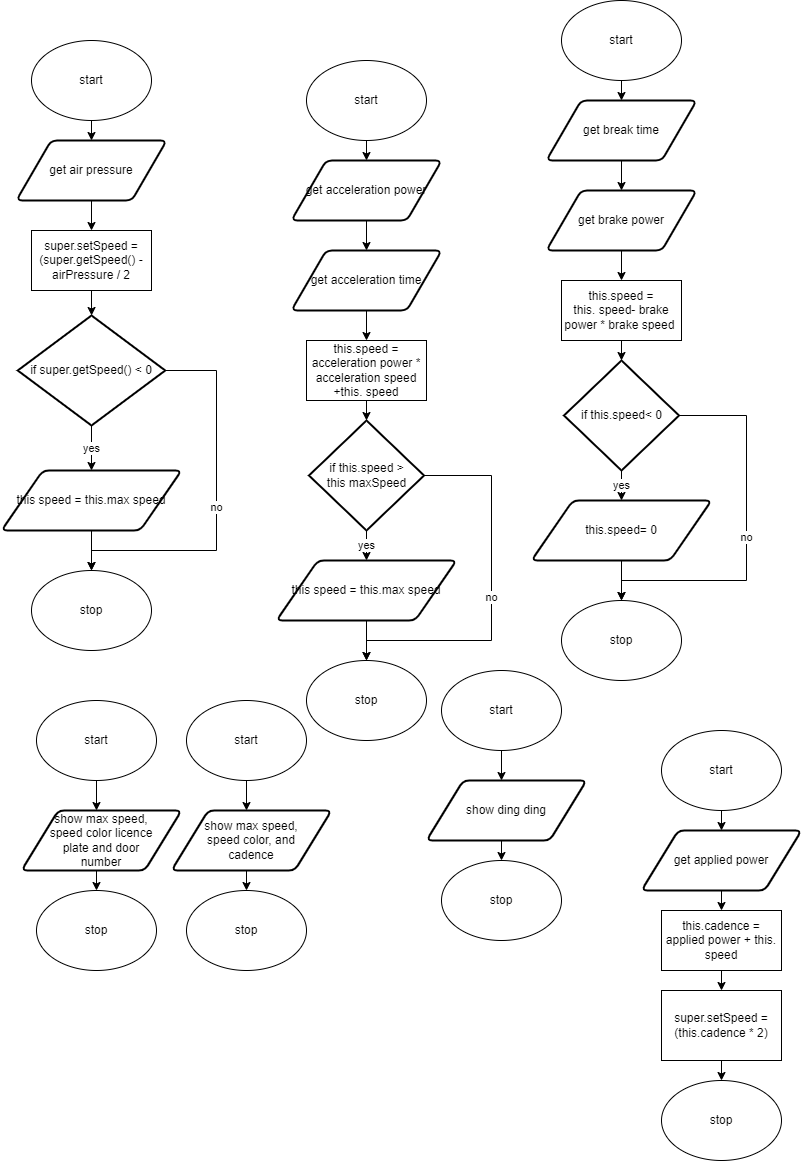

The diagram above was exported from draw.io. Its source (the exported page's mxGraphModel, read from the mxfile embedded in the PNG):
<mxGraphModel dx="690" dy="526" grid="1" gridSize="10" guides="1" tooltips="1" connect="1" arrows="1" fold="1" page="1" pageScale="1" pageWidth="827" pageHeight="1169" math="0" shadow="0">
  <root>
    <mxCell id="0" />
    <mxCell id="1" parent="0" />
    <mxCell id="9" style="edgeStyle=none;html=1;exitX=0.5;exitY=1;exitDx=0;exitDy=0;entryX=0.5;entryY=0;entryDx=0;entryDy=0;" parent="1" source="2" target="8" edge="1">
      <mxGeometry relative="1" as="geometry" />
    </mxCell>
    <mxCell id="2" value="start" style="ellipse;whiteSpace=wrap;html=1;" parent="1" vertex="1">
      <mxGeometry x="315" y="60" width="120" height="80" as="geometry" />
    </mxCell>
    <mxCell id="7" value="stop" style="ellipse;whiteSpace=wrap;html=1;" parent="1" vertex="1">
      <mxGeometry x="315" y="660" width="120" height="80" as="geometry" />
    </mxCell>
    <mxCell id="75" style="edgeStyle=orthogonalEdgeStyle;shape=connector;rounded=0;html=1;exitX=0.5;exitY=1;exitDx=0;exitDy=0;labelBackgroundColor=default;fontFamily=Helvetica;fontSize=11;fontColor=default;endArrow=classic;strokeColor=default;" parent="1" source="8" target="74" edge="1">
      <mxGeometry relative="1" as="geometry" />
    </mxCell>
    <mxCell id="8" value="get acceleration power" style="shape=parallelogram;html=1;strokeWidth=2;perimeter=parallelogramPerimeter;whiteSpace=wrap;rounded=1;arcSize=12;size=0.23;" parent="1" vertex="1">
      <mxGeometry x="300" y="160" width="150" height="60" as="geometry" />
    </mxCell>
    <mxCell id="78" style="edgeStyle=orthogonalEdgeStyle;shape=connector;rounded=0;html=1;exitX=0.5;exitY=1;exitDx=0;exitDy=0;labelBackgroundColor=default;fontFamily=Helvetica;fontSize=11;fontColor=default;endArrow=classic;strokeColor=default;" parent="1" source="11" target="28" edge="1">
      <mxGeometry relative="1" as="geometry" />
    </mxCell>
    <mxCell id="11" value="this.speed = acceleration power * acceleration speed +this. speed" style="rounded=0;whiteSpace=wrap;html=1;" parent="1" vertex="1">
      <mxGeometry x="315" y="340" width="120" height="60" as="geometry" />
    </mxCell>
    <mxCell id="80" value="yes" style="edgeStyle=orthogonalEdgeStyle;shape=connector;rounded=0;html=1;exitX=0.5;exitY=1;exitDx=0;exitDy=0;exitPerimeter=0;entryX=0.5;entryY=0;entryDx=0;entryDy=0;labelBackgroundColor=default;fontFamily=Helvetica;fontSize=11;fontColor=default;endArrow=classic;strokeColor=default;" parent="1" source="28" target="79" edge="1">
      <mxGeometry relative="1" as="geometry" />
    </mxCell>
    <mxCell id="81" value="no" style="edgeStyle=orthogonalEdgeStyle;shape=connector;rounded=0;html=1;exitX=1;exitY=0.5;exitDx=0;exitDy=0;exitPerimeter=0;labelBackgroundColor=default;fontFamily=Helvetica;fontSize=11;fontColor=default;endArrow=classic;strokeColor=default;" parent="1" source="28" target="7" edge="1">
      <mxGeometry relative="1" as="geometry">
        <Array as="points">
          <mxPoint x="500" y="475" />
          <mxPoint x="500" y="640" />
          <mxPoint x="375" y="640" />
        </Array>
      </mxGeometry>
    </mxCell>
    <mxCell id="28" value="if this.speed &amp;gt;&lt;br&gt;this maxSpeed" style="strokeWidth=2;html=1;shape=mxgraph.flowchart.decision;whiteSpace=wrap;" parent="1" vertex="1">
      <mxGeometry x="317.5" y="420" width="115" height="110" as="geometry" />
    </mxCell>
    <mxCell id="77" style="edgeStyle=orthogonalEdgeStyle;shape=connector;rounded=0;html=1;exitX=0.5;exitY=1;exitDx=0;exitDy=0;labelBackgroundColor=default;fontFamily=Helvetica;fontSize=11;fontColor=default;endArrow=classic;strokeColor=default;" parent="1" source="74" target="11" edge="1">
      <mxGeometry relative="1" as="geometry" />
    </mxCell>
    <mxCell id="74" value="get acceleration time" style="shape=parallelogram;html=1;strokeWidth=2;perimeter=parallelogramPerimeter;whiteSpace=wrap;rounded=1;arcSize=12;size=0.23;" parent="1" vertex="1">
      <mxGeometry x="300" y="250" width="150" height="60" as="geometry" />
    </mxCell>
    <mxCell id="82" style="edgeStyle=orthogonalEdgeStyle;shape=connector;rounded=0;html=1;exitX=0.5;exitY=1;exitDx=0;exitDy=0;entryX=0.5;entryY=0;entryDx=0;entryDy=0;labelBackgroundColor=default;fontFamily=Helvetica;fontSize=11;fontColor=default;endArrow=classic;strokeColor=default;" parent="1" source="79" target="7" edge="1">
      <mxGeometry relative="1" as="geometry" />
    </mxCell>
    <mxCell id="79" value="this speed = this.max speed" style="shape=parallelogram;html=1;strokeWidth=2;perimeter=parallelogramPerimeter;whiteSpace=wrap;rounded=1;arcSize=12;size=0.23;" parent="1" vertex="1">
      <mxGeometry x="285" y="560" width="180" height="60" as="geometry" />
    </mxCell>
    <mxCell id="83" style="edgeStyle=none;html=1;exitX=0.5;exitY=1;exitDx=0;exitDy=0;entryX=0.5;entryY=0;entryDx=0;entryDy=0;" parent="1" source="84" target="87" edge="1">
      <mxGeometry relative="1" as="geometry" />
    </mxCell>
    <mxCell id="84" value="start" style="ellipse;whiteSpace=wrap;html=1;" parent="1" vertex="1">
      <mxGeometry x="570" width="120" height="80" as="geometry" />
    </mxCell>
    <mxCell id="85" value="stop" style="ellipse;whiteSpace=wrap;html=1;" parent="1" vertex="1">
      <mxGeometry x="570" y="600" width="120" height="80" as="geometry" />
    </mxCell>
    <mxCell id="86" style="edgeStyle=orthogonalEdgeStyle;shape=connector;rounded=0;html=1;exitX=0.5;exitY=1;exitDx=0;exitDy=0;labelBackgroundColor=default;fontFamily=Helvetica;fontSize=11;fontColor=default;endArrow=classic;strokeColor=default;" parent="1" source="87" target="94" edge="1">
      <mxGeometry relative="1" as="geometry" />
    </mxCell>
    <mxCell id="87" value="get break time" style="shape=parallelogram;html=1;strokeWidth=2;perimeter=parallelogramPerimeter;whiteSpace=wrap;rounded=1;arcSize=12;size=0.23;" parent="1" vertex="1">
      <mxGeometry x="555" y="100" width="150" height="60" as="geometry" />
    </mxCell>
    <mxCell id="88" style="edgeStyle=orthogonalEdgeStyle;shape=connector;rounded=0;html=1;exitX=0.5;exitY=1;exitDx=0;exitDy=0;labelBackgroundColor=default;fontFamily=Helvetica;fontSize=11;fontColor=default;endArrow=classic;strokeColor=default;" parent="1" source="89" target="92" edge="1">
      <mxGeometry relative="1" as="geometry" />
    </mxCell>
    <mxCell id="89" value="this.speed =&lt;br&gt;this. speed- brake power * brake speed&amp;nbsp;" style="rounded=0;whiteSpace=wrap;html=1;" parent="1" vertex="1">
      <mxGeometry x="570" y="280" width="120" height="60" as="geometry" />
    </mxCell>
    <mxCell id="90" value="yes" style="edgeStyle=orthogonalEdgeStyle;shape=connector;rounded=0;html=1;exitX=0.5;exitY=1;exitDx=0;exitDy=0;exitPerimeter=0;entryX=0.5;entryY=0;entryDx=0;entryDy=0;labelBackgroundColor=default;fontFamily=Helvetica;fontSize=11;fontColor=default;endArrow=classic;strokeColor=default;" parent="1" source="92" target="96" edge="1">
      <mxGeometry relative="1" as="geometry" />
    </mxCell>
    <mxCell id="91" value="no" style="edgeStyle=orthogonalEdgeStyle;shape=connector;rounded=0;html=1;exitX=1;exitY=0.5;exitDx=0;exitDy=0;exitPerimeter=0;labelBackgroundColor=default;fontFamily=Helvetica;fontSize=11;fontColor=default;endArrow=classic;strokeColor=default;" parent="1" source="92" target="85" edge="1">
      <mxGeometry relative="1" as="geometry">
        <Array as="points">
          <mxPoint x="755" y="415" />
          <mxPoint x="755" y="580" />
          <mxPoint x="630" y="580" />
        </Array>
      </mxGeometry>
    </mxCell>
    <mxCell id="92" value="if this.speed&amp;lt; 0" style="strokeWidth=2;html=1;shape=mxgraph.flowchart.decision;whiteSpace=wrap;" parent="1" vertex="1">
      <mxGeometry x="572.5" y="360" width="115" height="110" as="geometry" />
    </mxCell>
    <mxCell id="93" style="edgeStyle=orthogonalEdgeStyle;shape=connector;rounded=0;html=1;exitX=0.5;exitY=1;exitDx=0;exitDy=0;labelBackgroundColor=default;fontFamily=Helvetica;fontSize=11;fontColor=default;endArrow=classic;strokeColor=default;" parent="1" source="94" target="89" edge="1">
      <mxGeometry relative="1" as="geometry" />
    </mxCell>
    <mxCell id="94" value="get brake power" style="shape=parallelogram;html=1;strokeWidth=2;perimeter=parallelogramPerimeter;whiteSpace=wrap;rounded=1;arcSize=12;size=0.23;" parent="1" vertex="1">
      <mxGeometry x="555" y="190" width="150" height="60" as="geometry" />
    </mxCell>
    <mxCell id="95" style="edgeStyle=orthogonalEdgeStyle;shape=connector;rounded=0;html=1;exitX=0.5;exitY=1;exitDx=0;exitDy=0;entryX=0.5;entryY=0;entryDx=0;entryDy=0;labelBackgroundColor=default;fontFamily=Helvetica;fontSize=11;fontColor=default;endArrow=classic;strokeColor=default;" parent="1" source="96" target="85" edge="1">
      <mxGeometry relative="1" as="geometry" />
    </mxCell>
    <mxCell id="96" value="this.speed= 0" style="shape=parallelogram;html=1;strokeWidth=2;perimeter=parallelogramPerimeter;whiteSpace=wrap;rounded=1;arcSize=12;size=0.23;" parent="1" vertex="1">
      <mxGeometry x="540" y="500" width="180" height="60" as="geometry" />
    </mxCell>
    <mxCell id="97" style="edgeStyle=none;html=1;exitX=0.5;exitY=1;exitDx=0;exitDy=0;entryX=0.5;entryY=0;entryDx=0;entryDy=0;" parent="1" source="98" target="101" edge="1">
      <mxGeometry relative="1" as="geometry" />
    </mxCell>
    <mxCell id="98" value="start" style="ellipse;whiteSpace=wrap;html=1;" parent="1" vertex="1">
      <mxGeometry x="40" y="40" width="120" height="80" as="geometry" />
    </mxCell>
    <mxCell id="99" value="stop" style="ellipse;whiteSpace=wrap;html=1;" parent="1" vertex="1">
      <mxGeometry x="40" y="570" width="120" height="80" as="geometry" />
    </mxCell>
    <mxCell id="100" style="edgeStyle=orthogonalEdgeStyle;shape=connector;rounded=0;html=1;exitX=0.5;exitY=1;exitDx=0;exitDy=0;labelBackgroundColor=default;fontFamily=Helvetica;fontSize=11;fontColor=default;endArrow=classic;strokeColor=default;" parent="1" source="101" edge="1">
      <mxGeometry relative="1" as="geometry">
        <mxPoint x="100" y="230" as="targetPoint" />
      </mxGeometry>
    </mxCell>
    <mxCell id="101" value="get air pressure" style="shape=parallelogram;html=1;strokeWidth=2;perimeter=parallelogramPerimeter;whiteSpace=wrap;rounded=1;arcSize=12;size=0.23;" parent="1" vertex="1">
      <mxGeometry x="25" y="140" width="150" height="60" as="geometry" />
    </mxCell>
    <mxCell id="102" style="edgeStyle=orthogonalEdgeStyle;shape=connector;rounded=0;html=1;exitX=0.5;exitY=1;exitDx=0;exitDy=0;labelBackgroundColor=default;fontFamily=Helvetica;fontSize=11;fontColor=default;endArrow=classic;strokeColor=default;" parent="1" source="103" target="106" edge="1">
      <mxGeometry relative="1" as="geometry" />
    </mxCell>
    <mxCell id="103" value="super.setSpeed = (super.getSpeed() - airPressure / 2" style="rounded=0;whiteSpace=wrap;html=1;" parent="1" vertex="1">
      <mxGeometry x="40" y="230" width="120" height="60" as="geometry" />
    </mxCell>
    <mxCell id="104" value="yes" style="edgeStyle=orthogonalEdgeStyle;shape=connector;rounded=0;html=1;exitX=0.5;exitY=1;exitDx=0;exitDy=0;exitPerimeter=0;entryX=0.5;entryY=0;entryDx=0;entryDy=0;labelBackgroundColor=default;fontFamily=Helvetica;fontSize=11;fontColor=default;endArrow=classic;strokeColor=default;" parent="1" source="106" target="110" edge="1">
      <mxGeometry relative="1" as="geometry" />
    </mxCell>
    <mxCell id="105" value="no" style="edgeStyle=orthogonalEdgeStyle;shape=connector;rounded=0;html=1;exitX=1;exitY=0.5;exitDx=0;exitDy=0;exitPerimeter=0;labelBackgroundColor=default;fontFamily=Helvetica;fontSize=11;fontColor=default;endArrow=classic;strokeColor=default;" parent="1" source="106" target="99" edge="1">
      <mxGeometry relative="1" as="geometry">
        <Array as="points">
          <mxPoint x="225" y="370" />
          <mxPoint x="225" y="550" />
          <mxPoint x="100" y="550" />
        </Array>
      </mxGeometry>
    </mxCell>
    <mxCell id="106" value="if super.getSpeed() &amp;lt; 0" style="strokeWidth=2;html=1;shape=mxgraph.flowchart.decision;whiteSpace=wrap;" parent="1" vertex="1">
      <mxGeometry x="26.25" y="315" width="147.5" height="110" as="geometry" />
    </mxCell>
    <mxCell id="109" style="edgeStyle=orthogonalEdgeStyle;shape=connector;rounded=0;html=1;exitX=0.5;exitY=1;exitDx=0;exitDy=0;entryX=0.5;entryY=0;entryDx=0;entryDy=0;labelBackgroundColor=default;fontFamily=Helvetica;fontSize=11;fontColor=default;endArrow=classic;strokeColor=default;" parent="1" source="110" target="99" edge="1">
      <mxGeometry relative="1" as="geometry" />
    </mxCell>
    <mxCell id="110" value="this speed = this.max speed" style="shape=parallelogram;html=1;strokeWidth=2;perimeter=parallelogramPerimeter;whiteSpace=wrap;rounded=1;arcSize=12;size=0.23;" parent="1" vertex="1">
      <mxGeometry x="10" y="470" width="180" height="60" as="geometry" />
    </mxCell>
    <mxCell id="112" value="show max speed, &lt;br&gt;speed color licence &lt;br&gt;plate and door &lt;br&gt;number" style="shape=parallelogram;html=1;strokeWidth=2;perimeter=parallelogramPerimeter;whiteSpace=wrap;rounded=1;arcSize=12;size=0.23;" parent="1" vertex="1">
      <mxGeometry x="30" y="810" width="160" height="60" as="geometry" />
    </mxCell>
    <mxCell id="113" style="edgeStyle=none;html=1;exitX=0.5;exitY=1;exitDx=0;exitDy=0;entryX=0.5;entryY=0;entryDx=0;entryDy=0;entryPerimeter=0;" parent="1" source="114" edge="1">
      <mxGeometry relative="1" as="geometry">
        <mxPoint x="105" y="810" as="targetPoint" />
      </mxGeometry>
    </mxCell>
    <mxCell id="114" value="start" style="ellipse;whiteSpace=wrap;html=1;" parent="1" vertex="1">
      <mxGeometry x="45" y="700" width="120" height="80" as="geometry" />
    </mxCell>
    <mxCell id="115" value="stop" style="ellipse;whiteSpace=wrap;html=1;" parent="1" vertex="1">
      <mxGeometry x="45" y="890" width="120" height="80" as="geometry" />
    </mxCell>
    <mxCell id="116" style="edgeStyle=none;html=1;exitX=0.5;exitY=1;exitDx=0;exitDy=0;" parent="1" edge="1">
      <mxGeometry relative="1" as="geometry">
        <mxPoint x="106" y="910" as="sourcePoint" />
        <mxPoint x="106" y="910" as="targetPoint" />
      </mxGeometry>
    </mxCell>
    <mxCell id="117" style="edgeStyle=none;html=1;exitX=0.5;exitY=1;exitDx=0;exitDy=0;entryX=0.5;entryY=0;entryDx=0;entryDy=0;" parent="1" target="115" edge="1">
      <mxGeometry relative="1" as="geometry">
        <mxPoint x="105" y="870" as="sourcePoint" />
      </mxGeometry>
    </mxCell>
    <mxCell id="118" value="show max speed, &lt;br&gt;speed color, and &lt;br&gt;cadence" style="shape=parallelogram;html=1;strokeWidth=2;perimeter=parallelogramPerimeter;whiteSpace=wrap;rounded=1;arcSize=12;size=0.23;" parent="1" vertex="1">
      <mxGeometry x="180" y="810" width="160" height="60" as="geometry" />
    </mxCell>
    <mxCell id="119" style="edgeStyle=none;html=1;exitX=0.5;exitY=1;exitDx=0;exitDy=0;entryX=0.5;entryY=0;entryDx=0;entryDy=0;entryPerimeter=0;" parent="1" source="120" edge="1">
      <mxGeometry relative="1" as="geometry">
        <mxPoint x="255" y="810" as="targetPoint" />
      </mxGeometry>
    </mxCell>
    <mxCell id="120" value="start" style="ellipse;whiteSpace=wrap;html=1;" parent="1" vertex="1">
      <mxGeometry x="195" y="700" width="120" height="80" as="geometry" />
    </mxCell>
    <mxCell id="121" value="stop" style="ellipse;whiteSpace=wrap;html=1;" parent="1" vertex="1">
      <mxGeometry x="195" y="890" width="120" height="80" as="geometry" />
    </mxCell>
    <mxCell id="122" style="edgeStyle=none;html=1;exitX=0.5;exitY=1;exitDx=0;exitDy=0;" parent="1" edge="1">
      <mxGeometry relative="1" as="geometry">
        <mxPoint x="256" y="910" as="sourcePoint" />
        <mxPoint x="256" y="910" as="targetPoint" />
      </mxGeometry>
    </mxCell>
    <mxCell id="123" style="edgeStyle=none;html=1;exitX=0.5;exitY=1;exitDx=0;exitDy=0;entryX=0.5;entryY=0;entryDx=0;entryDy=0;" parent="1" target="121" edge="1">
      <mxGeometry relative="1" as="geometry">
        <mxPoint x="255" y="870" as="sourcePoint" />
      </mxGeometry>
    </mxCell>
    <mxCell id="124" value="show ding ding" style="shape=parallelogram;html=1;strokeWidth=2;perimeter=parallelogramPerimeter;whiteSpace=wrap;rounded=1;arcSize=12;size=0.23;" parent="1" vertex="1">
      <mxGeometry x="435" y="780" width="160" height="60" as="geometry" />
    </mxCell>
    <mxCell id="125" style="edgeStyle=none;html=1;exitX=0.5;exitY=1;exitDx=0;exitDy=0;entryX=0.5;entryY=0;entryDx=0;entryDy=0;entryPerimeter=0;" parent="1" source="126" edge="1">
      <mxGeometry relative="1" as="geometry">
        <mxPoint x="510" y="780" as="targetPoint" />
      </mxGeometry>
    </mxCell>
    <mxCell id="126" value="start" style="ellipse;whiteSpace=wrap;html=1;" parent="1" vertex="1">
      <mxGeometry x="450" y="670" width="120" height="80" as="geometry" />
    </mxCell>
    <mxCell id="127" value="stop" style="ellipse;whiteSpace=wrap;html=1;" parent="1" vertex="1">
      <mxGeometry x="450" y="860" width="120" height="80" as="geometry" />
    </mxCell>
    <mxCell id="128" style="edgeStyle=none;html=1;exitX=0.5;exitY=1;exitDx=0;exitDy=0;" parent="1" edge="1">
      <mxGeometry relative="1" as="geometry">
        <mxPoint x="511" y="880" as="sourcePoint" />
        <mxPoint x="511" y="880" as="targetPoint" />
      </mxGeometry>
    </mxCell>
    <mxCell id="129" style="edgeStyle=none;html=1;exitX=0.5;exitY=1;exitDx=0;exitDy=0;entryX=0.5;entryY=0;entryDx=0;entryDy=0;" parent="1" target="127" edge="1">
      <mxGeometry relative="1" as="geometry">
        <mxPoint x="510" y="840" as="sourcePoint" />
      </mxGeometry>
    </mxCell>
    <mxCell id="142" style="edgeStyle=none;html=1;exitX=0.5;exitY=1;exitDx=0;exitDy=0;entryX=0.5;entryY=0;entryDx=0;entryDy=0;" parent="1" source="130" target="139" edge="1">
      <mxGeometry relative="1" as="geometry" />
    </mxCell>
    <mxCell id="130" value="get applied power" style="shape=parallelogram;html=1;strokeWidth=2;perimeter=parallelogramPerimeter;whiteSpace=wrap;rounded=1;arcSize=12;size=0.23;" parent="1" vertex="1">
      <mxGeometry x="650" y="830" width="160" height="60" as="geometry" />
    </mxCell>
    <mxCell id="131" style="edgeStyle=none;html=1;exitX=0.5;exitY=1;exitDx=0;exitDy=0;entryX=0.5;entryY=0;entryDx=0;entryDy=0;entryPerimeter=0;" parent="1" source="132" edge="1">
      <mxGeometry relative="1" as="geometry">
        <mxPoint x="725" y="770" as="targetPoint" />
      </mxGeometry>
    </mxCell>
    <mxCell id="141" style="edgeStyle=none;html=1;exitX=0.5;exitY=1;exitDx=0;exitDy=0;" parent="1" source="132" target="130" edge="1">
      <mxGeometry relative="1" as="geometry" />
    </mxCell>
    <mxCell id="132" value="start" style="ellipse;whiteSpace=wrap;html=1;" parent="1" vertex="1">
      <mxGeometry x="670" y="730" width="120" height="80" as="geometry" />
    </mxCell>
    <mxCell id="133" value="stop" style="ellipse;whiteSpace=wrap;html=1;" parent="1" vertex="1">
      <mxGeometry x="670" y="1080" width="120" height="80" as="geometry" />
    </mxCell>
    <mxCell id="134" style="edgeStyle=none;html=1;exitX=0.5;exitY=1;exitDx=0;exitDy=0;" parent="1" edge="1">
      <mxGeometry relative="1" as="geometry">
        <mxPoint x="726" y="870" as="sourcePoint" />
        <mxPoint x="726" y="870" as="targetPoint" />
      </mxGeometry>
    </mxCell>
    <mxCell id="143" style="edgeStyle=none;html=1;exitX=0.5;exitY=1;exitDx=0;exitDy=0;entryX=0.5;entryY=0;entryDx=0;entryDy=0;" parent="1" source="139" target="140" edge="1">
      <mxGeometry relative="1" as="geometry" />
    </mxCell>
    <mxCell id="139" value="this.cadence = applied power + this. speed" style="rounded=0;whiteSpace=wrap;html=1;" parent="1" vertex="1">
      <mxGeometry x="670" y="910" width="120" height="60" as="geometry" />
    </mxCell>
    <mxCell id="144" style="edgeStyle=none;html=1;exitX=0.5;exitY=1;exitDx=0;exitDy=0;entryX=0.5;entryY=0;entryDx=0;entryDy=0;" parent="1" source="140" target="133" edge="1">
      <mxGeometry relative="1" as="geometry" />
    </mxCell>
    <mxCell id="140" value="super.setSpeed = (this.cadence * 2)" style="rounded=0;whiteSpace=wrap;html=1;" parent="1" vertex="1">
      <mxGeometry x="670" y="990" width="120" height="70" as="geometry" />
    </mxCell>
  </root>
</mxGraphModel>